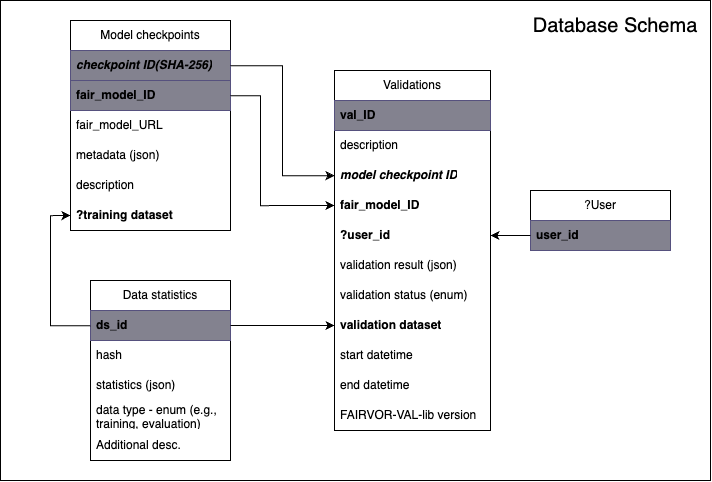

The diagram above was exported from draw.io. Its source (the exported page's mxGraphModel, read from the mxfile embedded in the PNG):
<mxGraphModel dx="2624" dy="1100" grid="1" gridSize="10" guides="1" tooltips="1" connect="1" arrows="1" fold="1" page="1" pageScale="1" pageWidth="827" pageHeight="1169" math="0" shadow="0">
  <root>
    <mxCell id="0" />
    <mxCell id="1" parent="0" />
    <mxCell id="2" value="" style="group;fontStyle=1;fontSize=19;" parent="1" vertex="1" connectable="0">
      <mxGeometry x="-650" y="490" width="710" height="480" as="geometry" />
    </mxCell>
    <mxCell id="SfDIy0fqSp91VErUUtSB-39" value="" style="rounded=0;whiteSpace=wrap;html=1;" parent="2" vertex="1">
      <mxGeometry width="710" height="480" as="geometry" />
    </mxCell>
    <mxCell id="SfDIy0fqSp91VErUUtSB-1" value="Model checkpoints" style="swimlane;fontStyle=0;childLayout=stackLayout;horizontal=1;startSize=30;horizontalStack=0;resizeParent=1;resizeParentMax=0;resizeLast=0;collapsible=1;marginBottom=0;whiteSpace=wrap;html=1;" parent="2" vertex="1">
      <mxGeometry x="70" y="20" width="160" height="210" as="geometry" />
    </mxCell>
    <mxCell id="SfDIy0fqSp91VErUUtSB-25" value="checkpoint ID(SHA-256)" style="text;strokeColor=#56517e;fillColor=#83828F;align=left;verticalAlign=middle;spacingLeft=4;spacingRight=4;overflow=hidden;points=[[0,0.5],[1,0.5]];portConstraint=eastwest;rotatable=0;whiteSpace=wrap;html=1;fontStyle=3" parent="SfDIy0fqSp91VErUUtSB-1" vertex="1">
      <mxGeometry y="30" width="160" height="30" as="geometry" />
    </mxCell>
    <mxCell id="SfDIy0fqSp91VErUUtSB-2" value="fair_model_ID" style="text;strokeColor=#56517e;fillColor=#83828F;align=left;verticalAlign=middle;spacingLeft=4;spacingRight=4;overflow=hidden;points=[[0,0.5],[1,0.5]];portConstraint=eastwest;rotatable=0;whiteSpace=wrap;html=1;fontStyle=1" parent="SfDIy0fqSp91VErUUtSB-1" vertex="1">
      <mxGeometry y="60" width="160" height="30" as="geometry" />
    </mxCell>
    <mxCell id="SfDIy0fqSp91VErUUtSB-3" value="fair_model_URL" style="text;strokeColor=none;fillColor=none;align=left;verticalAlign=middle;spacingLeft=4;spacingRight=4;overflow=hidden;points=[[0,0.5],[1,0.5]];portConstraint=eastwest;rotatable=0;whiteSpace=wrap;html=1;" parent="SfDIy0fqSp91VErUUtSB-1" vertex="1">
      <mxGeometry y="90" width="160" height="30" as="geometry" />
    </mxCell>
    <mxCell id="SfDIy0fqSp91VErUUtSB-4" value="metadata (json)" style="text;strokeColor=none;fillColor=none;align=left;verticalAlign=middle;spacingLeft=4;spacingRight=4;overflow=hidden;points=[[0,0.5],[1,0.5]];portConstraint=eastwest;rotatable=0;whiteSpace=wrap;html=1;" parent="SfDIy0fqSp91VErUUtSB-1" vertex="1">
      <mxGeometry y="120" width="160" height="30" as="geometry" />
    </mxCell>
    <mxCell id="SfDIy0fqSp91VErUUtSB-67" value="description" style="text;strokeColor=none;fillColor=none;align=left;verticalAlign=middle;spacingLeft=4;spacingRight=4;overflow=hidden;points=[[0,0.5],[1,0.5]];portConstraint=eastwest;rotatable=0;whiteSpace=wrap;html=1;" parent="SfDIy0fqSp91VErUUtSB-1" vertex="1">
      <mxGeometry y="150" width="160" height="30" as="geometry" />
    </mxCell>
    <mxCell id="SfDIy0fqSp91VErUUtSB-34" value="?training dataset" style="text;strokeColor=none;fillColor=none;align=left;verticalAlign=middle;spacingLeft=4;spacingRight=4;overflow=hidden;points=[[0,0.5],[1,0.5]];portConstraint=eastwest;rotatable=0;whiteSpace=wrap;html=1;fontStyle=1" parent="SfDIy0fqSp91VErUUtSB-1" vertex="1">
      <mxGeometry y="180" width="160" height="30" as="geometry" />
    </mxCell>
    <mxCell id="SfDIy0fqSp91VErUUtSB-5" value="Validations" style="swimlane;fontStyle=0;childLayout=stackLayout;horizontal=1;startSize=30;horizontalStack=0;resizeParent=1;resizeParentMax=0;resizeLast=0;collapsible=1;marginBottom=0;whiteSpace=wrap;html=1;" parent="2" vertex="1">
      <mxGeometry x="334" y="70" width="156" height="360" as="geometry" />
    </mxCell>
    <mxCell id="SfDIy0fqSp91VErUUtSB-6" value="val_ID" style="text;strokeColor=#56517e;fillColor=#83828F;align=left;verticalAlign=middle;spacingLeft=4;spacingRight=4;overflow=hidden;points=[[0,0.5],[1,0.5]];portConstraint=eastwest;rotatable=0;whiteSpace=wrap;html=1;fontStyle=1" parent="SfDIy0fqSp91VErUUtSB-5" vertex="1">
      <mxGeometry y="30" width="156" height="30" as="geometry" />
    </mxCell>
    <mxCell id="SfDIy0fqSp91VErUUtSB-68" value="description" style="text;strokeColor=none;fillColor=none;align=left;verticalAlign=middle;spacingLeft=4;spacingRight=4;overflow=hidden;points=[[0,0.5],[1,0.5]];portConstraint=eastwest;rotatable=0;whiteSpace=wrap;html=1;" parent="SfDIy0fqSp91VErUUtSB-5" vertex="1">
      <mxGeometry y="60" width="156" height="30" as="geometry" />
    </mxCell>
    <mxCell id="SfDIy0fqSp91VErUUtSB-60" value="model checkpoint ID" style="text;align=left;verticalAlign=middle;spacingLeft=4;spacingRight=4;overflow=hidden;points=[[0,0.5],[1,0.5]];portConstraint=eastwest;rotatable=0;whiteSpace=wrap;html=1;fontStyle=3" parent="SfDIy0fqSp91VErUUtSB-5" vertex="1">
      <mxGeometry y="90" width="156" height="30" as="geometry" />
    </mxCell>
    <mxCell id="SfDIy0fqSp91VErUUtSB-61" value="fair_model_ID" style="text;align=left;verticalAlign=middle;spacingLeft=4;spacingRight=4;overflow=hidden;points=[[0,0.5],[1,0.5]];portConstraint=eastwest;rotatable=0;whiteSpace=wrap;html=1;fontStyle=1" parent="SfDIy0fqSp91VErUUtSB-5" vertex="1">
      <mxGeometry y="120" width="156" height="30" as="geometry" />
    </mxCell>
    <mxCell id="SfDIy0fqSp91VErUUtSB-8" value="?user_id" style="text;strokeColor=none;fillColor=none;align=left;verticalAlign=middle;spacingLeft=4;spacingRight=4;overflow=hidden;points=[[0,0.5],[1,0.5]];portConstraint=eastwest;rotatable=0;whiteSpace=wrap;html=1;fontStyle=1" parent="SfDIy0fqSp91VErUUtSB-5" vertex="1">
      <mxGeometry y="150" width="156" height="30" as="geometry" />
    </mxCell>
    <mxCell id="SfDIy0fqSp91VErUUtSB-26" value="validation result (json)" style="text;strokeColor=none;fillColor=none;align=left;verticalAlign=middle;spacingLeft=4;spacingRight=4;overflow=hidden;points=[[0,0.5],[1,0.5]];portConstraint=eastwest;rotatable=0;whiteSpace=wrap;html=1;" parent="SfDIy0fqSp91VErUUtSB-5" vertex="1">
      <mxGeometry y="180" width="156" height="30" as="geometry" />
    </mxCell>
    <mxCell id="SfDIy0fqSp91VErUUtSB-65" value="validation status (enum)" style="text;strokeColor=none;fillColor=none;align=left;verticalAlign=middle;spacingLeft=4;spacingRight=4;overflow=hidden;points=[[0,0.5],[1,0.5]];portConstraint=eastwest;rotatable=0;whiteSpace=wrap;html=1;" parent="SfDIy0fqSp91VErUUtSB-5" vertex="1">
      <mxGeometry y="210" width="156" height="30" as="geometry" />
    </mxCell>
    <mxCell id="SfDIy0fqSp91VErUUtSB-16" value="&lt;span style=&quot;&quot;&gt;validation dataset&lt;/span&gt;" style="text;strokeColor=none;fillColor=none;align=left;verticalAlign=middle;spacingLeft=4;spacingRight=4;overflow=hidden;points=[[0,0.5],[1,0.5]];portConstraint=eastwest;rotatable=0;whiteSpace=wrap;html=1;fontStyle=1" parent="SfDIy0fqSp91VErUUtSB-5" vertex="1">
      <mxGeometry y="240" width="156" height="30" as="geometry" />
    </mxCell>
    <mxCell id="SfDIy0fqSp91VErUUtSB-64" value="&lt;span style=&quot;&quot;&gt;start datetime&lt;/span&gt;" style="text;strokeColor=none;fillColor=none;align=left;verticalAlign=middle;spacingLeft=4;spacingRight=4;overflow=hidden;points=[[0,0.5],[1,0.5]];portConstraint=eastwest;rotatable=0;whiteSpace=wrap;html=1;fontStyle=0" parent="SfDIy0fqSp91VErUUtSB-5" vertex="1">
      <mxGeometry y="270" width="156" height="30" as="geometry" />
    </mxCell>
    <mxCell id="SfDIy0fqSp91VErUUtSB-66" value="&lt;span style=&quot;&quot;&gt;end datetime&lt;/span&gt;" style="text;strokeColor=none;fillColor=none;align=left;verticalAlign=middle;spacingLeft=4;spacingRight=4;overflow=hidden;points=[[0,0.5],[1,0.5]];portConstraint=eastwest;rotatable=0;whiteSpace=wrap;html=1;fontStyle=0" parent="SfDIy0fqSp91VErUUtSB-5" vertex="1">
      <mxGeometry y="300" width="156" height="30" as="geometry" />
    </mxCell>
    <mxCell id="SfDIy0fqSp91VErUUtSB-70" value="FAIRVOR-VAL-lib version" style="text;strokeColor=none;fillColor=none;align=left;verticalAlign=middle;spacingLeft=4;spacingRight=4;overflow=hidden;points=[[0,0.5],[1,0.5]];portConstraint=eastwest;rotatable=0;whiteSpace=wrap;html=1;fontStyle=0" parent="SfDIy0fqSp91VErUUtSB-5" vertex="1">
      <mxGeometry y="330" width="156" height="30" as="geometry" />
    </mxCell>
    <mxCell id="SfDIy0fqSp91VErUUtSB-9" value="Data statistics" style="swimlane;fontStyle=0;childLayout=stackLayout;horizontal=1;startSize=30;horizontalStack=0;resizeParent=1;resizeParentMax=0;resizeLast=0;collapsible=1;marginBottom=0;whiteSpace=wrap;html=1;" parent="2" vertex="1">
      <mxGeometry x="90" y="280" width="140" height="180" as="geometry" />
    </mxCell>
    <mxCell id="SfDIy0fqSp91VErUUtSB-10" value="ds_id" style="text;strokeColor=#56517e;fillColor=#83828F;align=left;verticalAlign=middle;spacingLeft=4;spacingRight=4;overflow=hidden;points=[[0,0.5],[1,0.5]];portConstraint=eastwest;rotatable=0;whiteSpace=wrap;html=1;fontStyle=1" parent="SfDIy0fqSp91VErUUtSB-9" vertex="1">
      <mxGeometry y="30" width="140" height="30" as="geometry" />
    </mxCell>
    <mxCell id="SfDIy0fqSp91VErUUtSB-69" value="hash" style="text;align=left;verticalAlign=middle;spacingLeft=4;spacingRight=4;overflow=hidden;points=[[0,0.5],[1,0.5]];portConstraint=eastwest;rotatable=0;whiteSpace=wrap;html=1;" parent="SfDIy0fqSp91VErUUtSB-9" vertex="1">
      <mxGeometry y="60" width="140" height="30" as="geometry" />
    </mxCell>
    <mxCell id="SfDIy0fqSp91VErUUtSB-11" value="statistics (json)" style="text;strokeColor=none;fillColor=none;align=left;verticalAlign=middle;spacingLeft=4;spacingRight=4;overflow=hidden;points=[[0,0.5],[1,0.5]];portConstraint=eastwest;rotatable=0;whiteSpace=wrap;html=1;" parent="SfDIy0fqSp91VErUUtSB-9" vertex="1">
      <mxGeometry y="90" width="140" height="30" as="geometry" />
    </mxCell>
    <mxCell id="SfDIy0fqSp91VErUUtSB-12" value="data type - enum (e.g., training, evaluation)" style="text;strokeColor=none;fillColor=none;align=left;verticalAlign=middle;spacingLeft=4;spacingRight=4;overflow=hidden;points=[[0,0.5],[1,0.5]];portConstraint=eastwest;rotatable=0;whiteSpace=wrap;html=1;" parent="SfDIy0fqSp91VErUUtSB-9" vertex="1">
      <mxGeometry y="120" width="140" height="30" as="geometry" />
    </mxCell>
    <mxCell id="SfDIy0fqSp91VErUUtSB-30" value="Additional desc." style="text;strokeColor=none;fillColor=none;align=left;verticalAlign=middle;spacingLeft=4;spacingRight=4;overflow=hidden;points=[[0,0.5],[1,0.5]];portConstraint=eastwest;rotatable=0;whiteSpace=wrap;html=1;" parent="SfDIy0fqSp91VErUUtSB-9" vertex="1">
      <mxGeometry y="150" width="140" height="30" as="geometry" />
    </mxCell>
    <mxCell id="SfDIy0fqSp91VErUUtSB-21" value="?User" style="swimlane;fontStyle=0;childLayout=stackLayout;horizontal=1;startSize=30;horizontalStack=0;resizeParent=1;resizeParentMax=0;resizeLast=0;collapsible=1;marginBottom=0;whiteSpace=wrap;html=1;" parent="2" vertex="1">
      <mxGeometry x="530" y="190" width="140" height="60" as="geometry" />
    </mxCell>
    <mxCell id="SfDIy0fqSp91VErUUtSB-22" value="user_id" style="text;strokeColor=#56517e;fillColor=#83828F;align=left;verticalAlign=middle;spacingLeft=4;spacingRight=4;overflow=hidden;points=[[0,0.5],[1,0.5]];portConstraint=eastwest;rotatable=0;whiteSpace=wrap;html=1;fontStyle=1" parent="SfDIy0fqSp91VErUUtSB-21" vertex="1">
      <mxGeometry y="30" width="140" height="30" as="geometry" />
    </mxCell>
    <mxCell id="SfDIy0fqSp91VErUUtSB-27" style="edgeStyle=orthogonalEdgeStyle;rounded=0;orthogonalLoop=1;jettySize=auto;html=1;entryX=1;entryY=0.5;entryDx=0;entryDy=0;" parent="2" source="SfDIy0fqSp91VErUUtSB-22" target="SfDIy0fqSp91VErUUtSB-8" edge="1">
      <mxGeometry relative="1" as="geometry" />
    </mxCell>
    <mxCell id="SfDIy0fqSp91VErUUtSB-29" style="edgeStyle=orthogonalEdgeStyle;rounded=0;orthogonalLoop=1;jettySize=auto;html=1;entryX=0;entryY=0.5;entryDx=0;entryDy=0;" parent="2" source="SfDIy0fqSp91VErUUtSB-10" target="SfDIy0fqSp91VErUUtSB-16" edge="1">
      <mxGeometry relative="1" as="geometry" />
    </mxCell>
    <mxCell id="SfDIy0fqSp91VErUUtSB-33" style="edgeStyle=orthogonalEdgeStyle;rounded=0;orthogonalLoop=1;jettySize=auto;html=1;entryX=0;entryY=0.5;entryDx=0;entryDy=0;" parent="2" source="SfDIy0fqSp91VErUUtSB-10" edge="1">
      <mxGeometry relative="1" as="geometry">
        <mxPoint x="334" y="325.0000000000002" as="targetPoint" />
      </mxGeometry>
    </mxCell>
    <mxCell id="SfDIy0fqSp91VErUUtSB-35" style="edgeStyle=orthogonalEdgeStyle;rounded=0;orthogonalLoop=1;jettySize=auto;html=1;entryX=0;entryY=0.5;entryDx=0;entryDy=0;" parent="2" source="SfDIy0fqSp91VErUUtSB-10" target="SfDIy0fqSp91VErUUtSB-34" edge="1">
      <mxGeometry relative="1" as="geometry" />
    </mxCell>
    <mxCell id="SfDIy0fqSp91VErUUtSB-62" style="edgeStyle=orthogonalEdgeStyle;rounded=0;orthogonalLoop=1;jettySize=auto;html=1;" parent="2" source="SfDIy0fqSp91VErUUtSB-25" target="SfDIy0fqSp91VErUUtSB-60" edge="1">
      <mxGeometry relative="1" as="geometry" />
    </mxCell>
    <mxCell id="SfDIy0fqSp91VErUUtSB-63" style="edgeStyle=orthogonalEdgeStyle;rounded=0;orthogonalLoop=1;jettySize=auto;html=1;entryX=0;entryY=0.5;entryDx=0;entryDy=0;" parent="2" source="SfDIy0fqSp91VErUUtSB-2" target="SfDIy0fqSp91VErUUtSB-61" edge="1">
      <mxGeometry relative="1" as="geometry">
        <Array as="points">
          <mxPoint x="260" y="95" />
          <mxPoint x="260" y="205" />
        </Array>
      </mxGeometry>
    </mxCell>
    <mxCell id="5" value="Database Schema" style="text;html=1;align=center;verticalAlign=middle;whiteSpace=wrap;rounded=0;fontSize=20;" parent="2" vertex="1">
      <mxGeometry x="520" width="190" height="50" as="geometry" />
    </mxCell>
  </root>
</mxGraphModel>